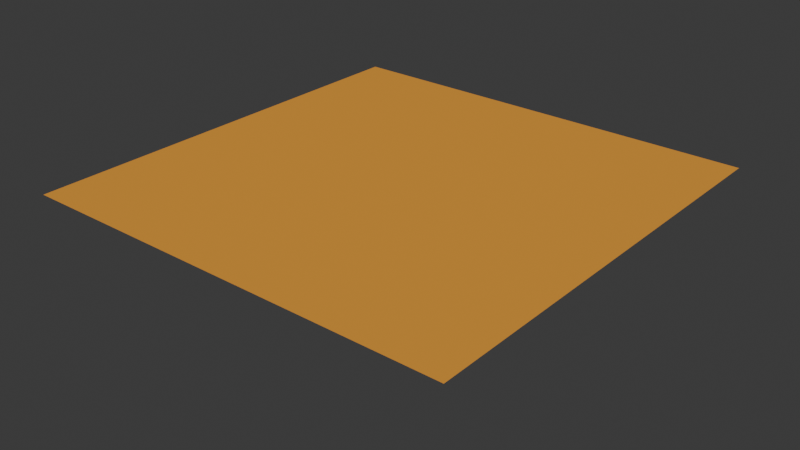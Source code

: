 # Source: generatedterraintest.blend  (saved by Blender 5.0.118; exported with 4.5.12 LTS)
import bpy
from mathutils import Matrix  # noqa: F401  (used for matrix-valued properties, if any)

bpy.ops.wm.read_factory_settings(use_empty=True)
scene = bpy.context.scene
scene.name = 'Scene'

# ---- collections
col_collection = bpy.data.collections.new('Collection'); scene.collection.children.link(col_collection)

# ---- materials (node trees are filled in below, after node groups)
mat_material_001 = bpy.data.materials.new('Material.001')
mat_material_001.use_backface_culling_shadow = True

# ---- material node trees
mat_material_001.use_nodes = True; mat_material_001.node_tree.nodes.clear()
_N = mat_material_001.node_tree.nodes; _L = mat_material_001.node_tree.links
n0 = _N.new('ShaderNodeBsdfPrincipled'); n0.name = 'Principled BSDF'; n0.location = (-200, 100)
n0.inputs[0].default_value = (0.8, 0.3453, 0.04623, 1.0)
n0.inputs[2].default_value = 0.0
n0.inputs[3].default_value = 1.0
n1 = _N.new('ShaderNodeOutputMaterial'); n1.name = 'Material Output'; n1.location = (200, 100)
_L.new(n0.outputs[0], n1.inputs[0])
n1.is_active_output = True

# ---- world
world_world = bpy.data.worlds.new('World'); scene.world = world_world
world_world.use_nodes = True; world_world.node_tree.nodes.clear()
_N = world_world.node_tree.nodes; _L = world_world.node_tree.links
n0 = _N.new('ShaderNodeOutputWorld'); n0.name = 'World Output'; n0.location = (200, 100)
n1 = _N.new('ShaderNodeBackground'); n1.name = 'Background'; n1.location = (-200, 100)
n1.inputs[0].default_value = (0.05088, 0.05088, 0.05088, 1.0)
_L.new(n1.outputs[0], n0.inputs[0])
n0.is_active_output = True
world_world.color = (0.05088, 0.05088, 0.05088)
world_world.sun_shadow_jitter_overblur = 0.0

# ---- meshes
me_plane_002_col = bpy.data.meshes.new('Plane.002-col')
me_plane_002_col.from_pydata([(-500.0, -500.0, 0.0), (500.0, -500.0, 0.0), (-500.0, 500.0, 0.0), (500.0, 500.0, 0.0)], [], [(0, 1, 3, 2)])
me_plane_002_col.polygons.foreach_set('use_smooth', [True] * 1)
_uv = me_plane_002_col.uv_layers.new(name='UVMap')
_uv.uv.foreach_set('vector', [0.0, 0.0, 1.0, 0.0, 1.0, 1.0, 0.0, 1.0])
me_plane_002_col.materials.append(mat_material_001)
me_plane_002_col.update()

# ---- objects
ob_plane = bpy.data.objects.new('Plane', me_plane_002_col)

# ---- transforms, parenting, visibility, modifiers, constraints
ob_plane.location = (0.0, 0.0, 0.0)
_m = ob_plane.modifiers.new('Subdivision', 'SUBSURF')
_m.uv_smooth = 'SMOOTH_ALL'
_m.quality = 6
_m.subdivision_type = 'SIMPLE'
_m.levels = 6
_m.render_levels = 1
_m.open_advanced_panel = True
_m = ob_plane.modifiers.new('Displace', 'DISPLACE')
_m.strength = 100.0
_m.texture_coords = 'UV'

# ---- collection membership
col_collection.objects.link(ob_plane)

# ---- scene / render settings (as saved in the file)
scene.frame_start = 1; scene.frame_end = 250; scene.frame_set(1)
scene.render.engine = 'BLENDER_EEVEE_NEXT'
scene.render.bake_bias = 0.0
scene.render.bake_samples = 0
scene.cycles.sampling_pattern = 'TABULATED_SOBOL'
scene.eevee.use_volume_custom_range = False
bpy.context.view_layer.update()

# ---- added for rendering (the .blend has no active camera and no usable light): camera, sun
cam_auto = bpy.data.cameras.new('AutoCamera')
cam_auto.lens = 50.0
cam_auto.sensor_width = 36.0
cam_auto.clip_end = 22963.5
ob_auto_camera = bpy.data.objects.new('AutoCamera', cam_auto)
scene.collection.objects.link(ob_auto_camera)
ob_auto_camera.location = (1308.47, -1570.16, 996.772)
ob_auto_camera.rotation_euler = (1.09748, -7.21219e-08, 0.694738)
scene.camera = ob_auto_camera
light_auto_sun = bpy.data.lights.new('AutoSun', 'SUN')
light_auto_sun.energy = 3.0
light_auto_sun.angle = 0.0523599
ob_auto_sun = bpy.data.objects.new('AutoSun', light_auto_sun)
scene.collection.objects.link(ob_auto_sun)
ob_auto_sun.rotation_euler = (0.872665, 0.174533, 0.523599)
bpy.context.view_layer.update()
